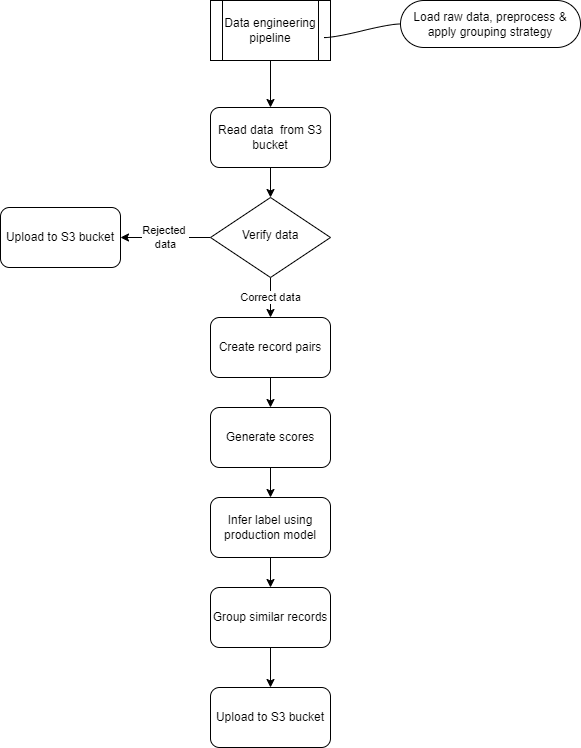

The diagram above was exported from draw.io. Its source (the exported page's mxGraphModel, read from the mxfile embedded in the PNG):
<mxGraphModel dx="1422" dy="762" grid="1" gridSize="10" guides="1" tooltips="1" connect="1" arrows="1" fold="1" page="1" pageScale="1" pageWidth="827" pageHeight="1169" math="0" shadow="0">
  <root>
    <mxCell id="WIyWlLk6GJQsqaUBKTNV-0" />
    <mxCell id="WIyWlLk6GJQsqaUBKTNV-1" parent="WIyWlLk6GJQsqaUBKTNV-0" />
    <mxCell id="3eLZZ0BiWp1__3G2eA9L-0" value="" style="edgeStyle=orthogonalEdgeStyle;rounded=0;orthogonalLoop=1;jettySize=auto;html=1;entryX=0.5;entryY=0;entryDx=0;entryDy=0;" edge="1" parent="WIyWlLk6GJQsqaUBKTNV-1" source="3eLZZ0BiWp1__3G2eA9L-1" target="3eLZZ0BiWp1__3G2eA9L-15">
      <mxGeometry relative="1" as="geometry">
        <mxPoint x="420" y="230" as="targetPoint" />
      </mxGeometry>
    </mxCell>
    <mxCell id="3eLZZ0BiWp1__3G2eA9L-1" value="Read data&amp;nbsp; from S3 bucket" style="rounded=1;whiteSpace=wrap;html=1;" vertex="1" parent="WIyWlLk6GJQsqaUBKTNV-1">
      <mxGeometry x="360" y="150" width="120" height="60" as="geometry" />
    </mxCell>
    <mxCell id="3eLZZ0BiWp1__3G2eA9L-2" value="Rejected &lt;br&gt;data" style="edgeStyle=orthogonalEdgeStyle;rounded=0;orthogonalLoop=1;jettySize=auto;html=1;entryX=1;entryY=0.5;entryDx=0;entryDy=0;" edge="1" parent="WIyWlLk6GJQsqaUBKTNV-1" target="3eLZZ0BiWp1__3G2eA9L-13">
      <mxGeometry relative="1" as="geometry">
        <mxPoint x="305" y="280" as="targetPoint" />
        <mxPoint x="360" y="280" as="sourcePoint" />
      </mxGeometry>
    </mxCell>
    <mxCell id="3eLZZ0BiWp1__3G2eA9L-14" value="Correct data" style="edgeStyle=orthogonalEdgeStyle;rounded=0;orthogonalLoop=1;jettySize=auto;html=1;exitX=0.5;exitY=1;exitDx=0;exitDy=0;" edge="1" parent="WIyWlLk6GJQsqaUBKTNV-1" source="3eLZZ0BiWp1__3G2eA9L-15" target="3eLZZ0BiWp1__3G2eA9L-11">
      <mxGeometry relative="1" as="geometry">
        <mxPoint x="420" y="310" as="sourcePoint" />
      </mxGeometry>
    </mxCell>
    <mxCell id="3eLZZ0BiWp1__3G2eA9L-19" value="" style="edgeStyle=orthogonalEdgeStyle;rounded=0;orthogonalLoop=1;jettySize=auto;html=1;" edge="1" parent="WIyWlLk6GJQsqaUBKTNV-1" source="3eLZZ0BiWp1__3G2eA9L-4" target="3eLZZ0BiWp1__3G2eA9L-1">
      <mxGeometry relative="1" as="geometry" />
    </mxCell>
    <mxCell id="3eLZZ0BiWp1__3G2eA9L-4" value="Data engineering pipeline" style="shape=process;whiteSpace=wrap;html=1;backgroundOutline=1;" vertex="1" parent="WIyWlLk6GJQsqaUBKTNV-1">
      <mxGeometry x="360" y="43" width="120" height="60" as="geometry" />
    </mxCell>
    <mxCell id="3eLZZ0BiWp1__3G2eA9L-8" value="Load raw data, preprocess &amp;amp; apply grouping strategy" style="whiteSpace=wrap;html=1;rounded=1;arcSize=50;align=center;verticalAlign=middle;strokeWidth=1;autosize=1;spacing=4;treeFolding=1;treeMoving=1;newEdgeStyle={&quot;edgeStyle&quot;:&quot;entityRelationEdgeStyle&quot;,&quot;startArrow&quot;:&quot;none&quot;,&quot;endArrow&quot;:&quot;none&quot;,&quot;segment&quot;:10,&quot;curved&quot;:1};" vertex="1" parent="WIyWlLk6GJQsqaUBKTNV-1">
      <mxGeometry x="550" y="43" width="180" height="47" as="geometry" />
    </mxCell>
    <mxCell id="3eLZZ0BiWp1__3G2eA9L-9" value="" style="edgeStyle=entityRelationEdgeStyle;startArrow=none;endArrow=none;segment=10;curved=1;rounded=0;" edge="1" target="3eLZZ0BiWp1__3G2eA9L-8" parent="WIyWlLk6GJQsqaUBKTNV-1">
      <mxGeometry relative="1" as="geometry">
        <mxPoint x="474" y="80" as="sourcePoint" />
      </mxGeometry>
    </mxCell>
    <mxCell id="3eLZZ0BiWp1__3G2eA9L-20" value="" style="edgeStyle=orthogonalEdgeStyle;rounded=0;orthogonalLoop=1;jettySize=auto;html=1;" edge="1" parent="WIyWlLk6GJQsqaUBKTNV-1" source="3eLZZ0BiWp1__3G2eA9L-11" target="3eLZZ0BiWp1__3G2eA9L-12">
      <mxGeometry relative="1" as="geometry" />
    </mxCell>
    <mxCell id="3eLZZ0BiWp1__3G2eA9L-11" value="Create record pairs" style="rounded=1;whiteSpace=wrap;html=1;" vertex="1" parent="WIyWlLk6GJQsqaUBKTNV-1">
      <mxGeometry x="360" y="360" width="120" height="60" as="geometry" />
    </mxCell>
    <mxCell id="3eLZZ0BiWp1__3G2eA9L-21" value="" style="edgeStyle=orthogonalEdgeStyle;rounded=0;orthogonalLoop=1;jettySize=auto;html=1;" edge="1" parent="WIyWlLk6GJQsqaUBKTNV-1" source="3eLZZ0BiWp1__3G2eA9L-12" target="3eLZZ0BiWp1__3G2eA9L-16">
      <mxGeometry relative="1" as="geometry" />
    </mxCell>
    <mxCell id="3eLZZ0BiWp1__3G2eA9L-12" value="Generate scores" style="rounded=1;whiteSpace=wrap;html=1;" vertex="1" parent="WIyWlLk6GJQsqaUBKTNV-1">
      <mxGeometry x="360" y="450" width="120" height="60" as="geometry" />
    </mxCell>
    <mxCell id="3eLZZ0BiWp1__3G2eA9L-13" value="Upload to S3 bucket" style="rounded=1;whiteSpace=wrap;html=1;" vertex="1" parent="WIyWlLk6GJQsqaUBKTNV-1">
      <mxGeometry x="150" y="250" width="120" height="60" as="geometry" />
    </mxCell>
    <mxCell id="3eLZZ0BiWp1__3G2eA9L-15" value="Verify data" style="rhombus;whiteSpace=wrap;html=1;shadow=0;fontFamily=Helvetica;fontSize=12;align=center;strokeWidth=1;spacing=6;spacingTop=-4;" vertex="1" parent="WIyWlLk6GJQsqaUBKTNV-1">
      <mxGeometry x="360" y="240" width="120" height="80" as="geometry" />
    </mxCell>
    <mxCell id="3eLZZ0BiWp1__3G2eA9L-23" value="" style="edgeStyle=orthogonalEdgeStyle;rounded=0;orthogonalLoop=1;jettySize=auto;html=1;" edge="1" parent="WIyWlLk6GJQsqaUBKTNV-1" source="3eLZZ0BiWp1__3G2eA9L-16" target="3eLZZ0BiWp1__3G2eA9L-17">
      <mxGeometry relative="1" as="geometry" />
    </mxCell>
    <mxCell id="3eLZZ0BiWp1__3G2eA9L-16" value="Infer label using production model" style="rounded=1;whiteSpace=wrap;html=1;" vertex="1" parent="WIyWlLk6GJQsqaUBKTNV-1">
      <mxGeometry x="360" y="540" width="120" height="60" as="geometry" />
    </mxCell>
    <mxCell id="3eLZZ0BiWp1__3G2eA9L-24" value="" style="edgeStyle=orthogonalEdgeStyle;rounded=0;orthogonalLoop=1;jettySize=auto;html=1;" edge="1" parent="WIyWlLk6GJQsqaUBKTNV-1" source="3eLZZ0BiWp1__3G2eA9L-17" target="3eLZZ0BiWp1__3G2eA9L-18">
      <mxGeometry relative="1" as="geometry" />
    </mxCell>
    <mxCell id="3eLZZ0BiWp1__3G2eA9L-17" value="Group similar records" style="rounded=1;whiteSpace=wrap;html=1;" vertex="1" parent="WIyWlLk6GJQsqaUBKTNV-1">
      <mxGeometry x="360" y="630" width="120" height="60" as="geometry" />
    </mxCell>
    <mxCell id="3eLZZ0BiWp1__3G2eA9L-18" value="Upload to S3 bucket" style="rounded=1;whiteSpace=wrap;html=1;" vertex="1" parent="WIyWlLk6GJQsqaUBKTNV-1">
      <mxGeometry x="360" y="730" width="120" height="60" as="geometry" />
    </mxCell>
  </root>
</mxGraphModel>